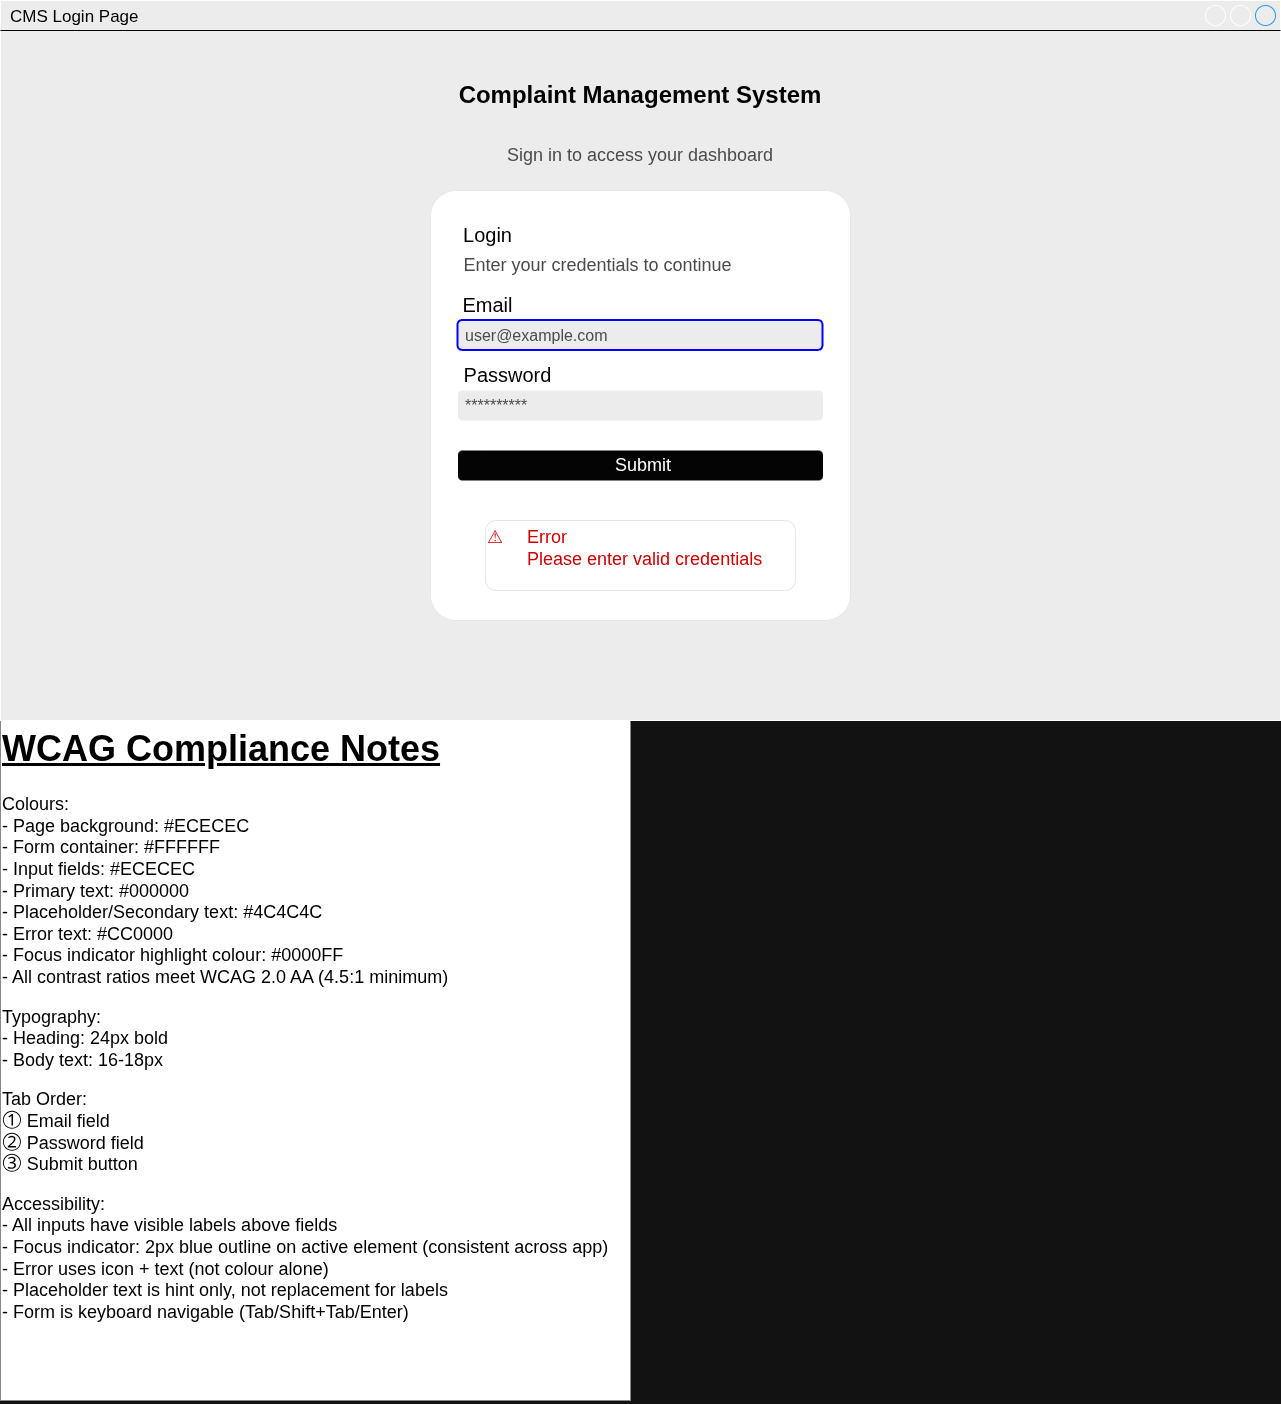

The diagram above was exported from draw.io. Its source (the exported page's mxGraphModel, read from the mxfile embedded in the PNG):
<mxGraphModel dx="2052" dy="1103" grid="1" gridSize="10" guides="1" tooltips="1" connect="1" arrows="1" fold="1" page="1" pageScale="1" pageWidth="827" pageHeight="1169" math="0" shadow="0">
  <root>
    <mxCell id="0" />
    <mxCell id="1" parent="0" />
    <mxCell id="iOTmeD-yLX97ADtdbSH0-6" parent="1" style="strokeWidth=1;shadow=0;dashed=0;align=center;html=1;shape=mxgraph.mockup.containers.window;align=left;verticalAlign=top;spacingLeft=8;strokeColor2=#008cff;strokeColor3=light-dark(#C4C4C4,#000000);fontColor=light-dark(#666666,#000000);mainText=;fontSize=17;labelBackgroundColor=none;whiteSpace=wrap;fillColor=light-dark(#FFFFFF,#ECECEC);perimeterSpacing=0;" value="&lt;font style=&quot;&quot;&gt;CMS Login Page&lt;/font&gt;" vertex="1">
      <mxGeometry height="720" width="1280" as="geometry" />
    </mxCell>
    <mxCell id="iOTmeD-yLX97ADtdbSH0-7" parent="1" style="rounded=1;whiteSpace=wrap;html=1;fillColor=light-dark(#FFFFFF,#FFFFFF);strokeColor=light-dark(#000000,#E7E7E7);arcSize=6;" value="" vertex="1">
      <mxGeometry height="430" width="420" x="430" y="190" as="geometry" />
    </mxCell>
    <mxCell id="z2OtGz2GDMPNgTQ5E1u5-1" parent="1" style="text;html=1;whiteSpace=wrap;strokeColor=none;fillColor=none;align=center;verticalAlign=middle;rounded=0;fontColor=light-dark(#000000,#000000);fontStyle=1;fontSize=24;" value="&lt;font&gt;Complaint Management System&lt;/font&gt;" vertex="1">
      <mxGeometry height="30" width="370" x="455" y="80" as="geometry" />
    </mxCell>
    <mxCell id="z2OtGz2GDMPNgTQ5E1u5-2" parent="1" style="text;html=1;whiteSpace=wrap;strokeColor=none;fillColor=none;align=center;verticalAlign=middle;rounded=0;fontColor=light-dark(#000000,#4B4B4B);fontSize=18;" value="Sign in to access your dashboard" vertex="1">
      <mxGeometry height="30" width="280" x="500" y="140" as="geometry" />
    </mxCell>
    <mxCell id="z2OtGz2GDMPNgTQ5E1u5-4" parent="1" style="text;html=1;whiteSpace=wrap;strokeColor=none;fillColor=none;align=center;verticalAlign=middle;rounded=0;fontColor=light-dark(#000000,#000000);fontSize=18;" value="&lt;font style=&quot;font-size: 20px;&quot;&gt;Login&lt;/font&gt;" vertex="1">
      <mxGeometry height="30" width="65" x="455" y="220" as="geometry" />
    </mxCell>
    <mxCell id="z2OtGz2GDMPNgTQ5E1u5-6" parent="1" style="text;html=1;whiteSpace=wrap;strokeColor=none;fillColor=none;align=center;verticalAlign=middle;rounded=0;fontFamily=Helvetica;fontSize=16;fontColor=light-dark(#000000,#4B4B4B);" value="&lt;font style=&quot;font-size: 18px;&quot;&gt;Enter your credentials to continue&lt;/font&gt;" vertex="1">
      <mxGeometry height="30" width="285" x="455" y="250" as="geometry" />
    </mxCell>
    <mxCell id="z2OtGz2GDMPNgTQ5E1u5-7" parent="1" style="text;html=1;whiteSpace=wrap;strokeColor=none;fillColor=none;align=center;verticalAlign=middle;rounded=0;fontColor=light-dark(#000000,#000000);fontSize=18;" value="&lt;font style=&quot;font-size: 20px;&quot;&gt;Email&lt;/font&gt;" vertex="1">
      <mxGeometry height="30" width="65" x="455" y="290" as="geometry" />
    </mxCell>
    <mxCell id="z2OtGz2GDMPNgTQ5E1u5-8" parent="1" style="text;html=1;whiteSpace=wrap;strokeColor=light-dark(#000000,#0000FF);fillColor=light-dark(#FFFFFF,#ECECEC);align=left;verticalAlign=middle;rounded=1;fontFamily=Helvetica;fontSize=16;fontColor=light-dark(#000000,#4B4B4B);spacingLeft=5;strokeWidth=2;" value="user@example.com" vertex="1">
      <mxGeometry height="30" width="365" x="457.5" y="320" as="geometry" />
    </mxCell>
    <mxCell id="z2OtGz2GDMPNgTQ5E1u5-9" parent="1" style="text;html=1;whiteSpace=wrap;strokeColor=none;fillColor=none;align=center;verticalAlign=middle;rounded=0;fontColor=light-dark(#000000,#000000);fontSize=18;" value="&lt;font style=&quot;font-size: 20px;&quot;&gt;Password&lt;/font&gt;" vertex="1">
      <mxGeometry height="30" width="105" x="455" y="360" as="geometry" />
    </mxCell>
    <mxCell id="z2OtGz2GDMPNgTQ5E1u5-11" parent="1" style="text;html=1;whiteSpace=wrap;strokeColor=none;fillColor=light-dark(#FFFFFF,#ECECEC);align=left;verticalAlign=middle;rounded=1;fontFamily=Helvetica;fontSize=16;fontColor=light-dark(#000000,#4B4B4B);spacingLeft=5;" value="**********" vertex="1">
      <mxGeometry height="30" width="365" x="457.5" y="390" as="geometry" />
    </mxCell>
    <mxCell id="z2OtGz2GDMPNgTQ5E1u5-13" parent="1" style="text;html=1;whiteSpace=wrap;strokeColor=none;fillColor=light-dark(#FFFFFF,#040404);align=center;verticalAlign=middle;rounded=1;fontFamily=Helvetica;fontSize=18;fontColor=light-dark(#000000,#FFFFFF);spacingLeft=5;" value="Submit" vertex="1">
      <mxGeometry height="30" width="365" x="457.5" y="450" as="geometry" />
    </mxCell>
    <mxCell id="z2OtGz2GDMPNgTQ5E1u5-14" parent="1" style="text;html=1;whiteSpace=wrap;strokeColor=light-dark(#000000,#E7E7E7);fillColor=none;align=left;verticalAlign=top;rounded=1;fontColor=light-dark(#000000,#CC0000);fontSize=18;labelPosition=center;verticalLabelPosition=middle;" value="&lt;font&gt;⚠ &lt;span style=&quot;white-space: pre;&quot;&gt;&#09;&lt;/span&gt;Error&lt;/font&gt;&lt;div&gt;&lt;font&gt;&lt;span style=&quot;white-space: pre;&quot;&gt;&#09;&lt;/span&gt;Please enter valid credentials&lt;/font&gt;&lt;/div&gt;" vertex="1">
      <mxGeometry height="70" width="310" x="485" y="520" as="geometry" />
    </mxCell>
    <mxCell id="z2OtGz2GDMPNgTQ5E1u5-15" parent="1" style="text;html=1;whiteSpace=wrap;overflow=hidden;rounded=0;fontFamily=Helvetica;fontSize=18;fontColor=light-dark(#000000,#000000);fillColor=light-dark(#FFFFFF,#FFFFFF);" value="&lt;h1 style=&quot;margin-top: 0px;&quot;&gt;&lt;u&gt;WCAG Compliance Notes&lt;/u&gt;&lt;/h1&gt;&lt;p&gt;Colours:&lt;br&gt;&lt;span style=&quot;background-color: transparent;&quot;&gt;- Page background: #ECECEC&lt;br&gt;&lt;/span&gt;&lt;span style=&quot;background-color: transparent;&quot;&gt;- Form container: #FFFFFF&lt;br&gt;&lt;/span&gt;&lt;span style=&quot;background-color: transparent;&quot;&gt;- Input fields: #ECECEC&lt;br&gt;&lt;/span&gt;&lt;span style=&quot;background-color: transparent;&quot;&gt;- Primary text: #000000&lt;br&gt;&lt;/span&gt;&lt;span style=&quot;background-color: transparent;&quot;&gt;- Placeholder/Secondary text: #4C4C4C&lt;br&gt;&lt;/span&gt;&lt;span style=&quot;background-color: transparent;&quot;&gt;- Error text: #CC0000&lt;br&gt;- Focus indicator highlight colour: #0000FF&lt;br&gt;&lt;/span&gt;&lt;span style=&quot;background-color: transparent;&quot;&gt;- All contrast ratios meet WCAG 2.0 AA (4.5:1 minimum)&lt;/span&gt;&lt;/p&gt;&lt;p&gt;Typography:&lt;br&gt;&lt;span style=&quot;background-color: transparent;&quot;&gt;- Heading: 24px bold&lt;br&gt;&lt;/span&gt;&lt;span style=&quot;background-color: transparent;&quot;&gt;- Body text: 16-18px&lt;/span&gt;&lt;/p&gt;&lt;p&gt;&lt;span style=&quot;background-color: transparent;&quot;&gt;Tab Order:&lt;br&gt;&lt;/span&gt;&lt;span style=&quot;background-color: transparent;&quot;&gt;① Email field&lt;br&gt;&lt;/span&gt;&lt;span style=&quot;background-color: transparent;&quot;&gt;② Password field&lt;br&gt;&lt;/span&gt;&lt;span style=&quot;background-color: transparent;&quot;&gt;③ Submit button&lt;/span&gt;&lt;/p&gt;&lt;p&gt;Accessibility:&lt;br&gt;&lt;span style=&quot;background-color: transparent;&quot;&gt;- All inputs have visible labels above fields&lt;br&gt;&lt;/span&gt;&lt;span style=&quot;background-color: transparent;&quot;&gt;- Focus indicator: 2px blue outline on active element (consistent across app)&lt;br&gt;&lt;/span&gt;&lt;span style=&quot;background-color: transparent;&quot;&gt;- Error uses icon + text (not colour alone)&lt;br&gt;&lt;/span&gt;&lt;span style=&quot;background-color: transparent;&quot;&gt;- Placeholder text is hint only, not replacement for labels&lt;br&gt;&lt;/span&gt;&lt;span style=&quot;background-color: transparent;&quot;&gt;- Form is keyboard navigable (Tab/Shift+Tab/Enter)&lt;/span&gt;&lt;/p&gt;" vertex="1">
      <mxGeometry height="680" width="630" y="720" as="geometry" />
    </mxCell>
  </root>
</mxGraphModel>